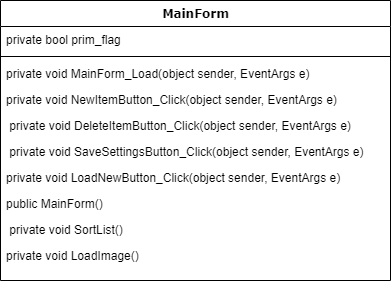

The diagram above was exported from draw.io. Its source (the exported page's mxGraphModel, read from the mxfile embedded in the PNG):
<mxGraphModel dx="2124" dy="592" grid="1" gridSize="10" guides="1" tooltips="1" connect="1" arrows="1" fold="1" page="1" pageScale="1" pageWidth="1100" pageHeight="850" background="#ffffff" math="0" shadow="0">
  <root>
    <mxCell id="0" />
    <mxCell id="1" parent="0" />
    <mxCell id="78961159f06e98e8-17" value="MainForm" style="swimlane;html=1;fontStyle=1;align=center;verticalAlign=top;childLayout=stackLayout;horizontal=1;startSize=26;horizontalStack=0;resizeParent=1;resizeLast=0;collapsible=1;marginBottom=0;swimlaneFillColor=#ffffff;rounded=0;shadow=0;comic=0;labelBackgroundColor=none;strokeWidth=1;fillColor=none;fontFamily=Verdana;fontSize=12" parent="1" vertex="1">
      <mxGeometry x="-140" y="90" width="390" height="280" as="geometry" />
    </mxCell>
    <mxCell id="78961159f06e98e8-26" value="private bool prim_flag" style="text;html=1;strokeColor=none;fillColor=none;align=left;verticalAlign=top;spacingLeft=4;spacingRight=4;whiteSpace=wrap;overflow=hidden;rotatable=0;points=[[0,0.5],[1,0.5]];portConstraint=eastwest;" parent="78961159f06e98e8-17" vertex="1">
      <mxGeometry y="26" width="390" height="26" as="geometry" />
    </mxCell>
    <mxCell id="78961159f06e98e8-19" value="" style="line;html=1;strokeWidth=1;fillColor=none;align=left;verticalAlign=middle;spacingTop=-1;spacingLeft=3;spacingRight=3;rotatable=0;labelPosition=right;points=[];portConstraint=eastwest;" parent="78961159f06e98e8-17" vertex="1">
      <mxGeometry y="52" width="390" height="8" as="geometry" />
    </mxCell>
    <mxCell id="78961159f06e98e8-20" value="private void MainForm_Load(object sender, EventArgs e)" style="text;html=1;strokeColor=none;fillColor=none;align=left;verticalAlign=top;spacingLeft=4;spacingRight=4;whiteSpace=wrap;overflow=hidden;rotatable=0;points=[[0,0.5],[1,0.5]];portConstraint=eastwest;" parent="78961159f06e98e8-17" vertex="1">
      <mxGeometry y="60" width="390" height="26" as="geometry" />
    </mxCell>
    <mxCell id="78961159f06e98e8-27" value="private void NewItemButton_Click(object sender, EventArgs e)" style="text;html=1;strokeColor=none;fillColor=none;align=left;verticalAlign=top;spacingLeft=4;spacingRight=4;whiteSpace=wrap;overflow=hidden;rotatable=0;points=[[0,0.5],[1,0.5]];portConstraint=eastwest;" parent="78961159f06e98e8-17" vertex="1">
      <mxGeometry y="86" width="390" height="26" as="geometry" />
    </mxCell>
    <mxCell id="rNlDoS0EoJrmQJ1xkzHY-11" value="&amp;nbsp;private void DeleteItemButton_Click(object sender, EventArgs e)" style="text;html=1;strokeColor=none;fillColor=none;align=left;verticalAlign=top;spacingLeft=4;spacingRight=4;whiteSpace=wrap;overflow=hidden;rotatable=0;points=[[0,0.5],[1,0.5]];portConstraint=eastwest;" vertex="1" parent="78961159f06e98e8-17">
      <mxGeometry y="112" width="390" height="26" as="geometry" />
    </mxCell>
    <mxCell id="rNlDoS0EoJrmQJ1xkzHY-12" value="&amp;nbsp;private void SaveSettingsButton_Click(object sender, EventArgs e)" style="text;html=1;strokeColor=none;fillColor=none;align=left;verticalAlign=top;spacingLeft=4;spacingRight=4;whiteSpace=wrap;overflow=hidden;rotatable=0;points=[[0,0.5],[1,0.5]];portConstraint=eastwest;" vertex="1" parent="78961159f06e98e8-17">
      <mxGeometry y="138" width="390" height="26" as="geometry" />
    </mxCell>
    <mxCell id="rNlDoS0EoJrmQJ1xkzHY-13" value="private void LoadNewButton_Click(object sender, EventArgs e)" style="text;html=1;strokeColor=none;fillColor=none;align=left;verticalAlign=top;spacingLeft=4;spacingRight=4;whiteSpace=wrap;overflow=hidden;rotatable=0;points=[[0,0.5],[1,0.5]];portConstraint=eastwest;" vertex="1" parent="78961159f06e98e8-17">
      <mxGeometry y="164" width="390" height="26" as="geometry" />
    </mxCell>
    <mxCell id="rNlDoS0EoJrmQJ1xkzHY-14" value="public MainForm()" style="text;html=1;strokeColor=none;fillColor=none;align=left;verticalAlign=top;spacingLeft=4;spacingRight=4;whiteSpace=wrap;overflow=hidden;rotatable=0;points=[[0,0.5],[1,0.5]];portConstraint=eastwest;" vertex="1" parent="78961159f06e98e8-17">
      <mxGeometry y="190" width="390" height="26" as="geometry" />
    </mxCell>
    <mxCell id="rNlDoS0EoJrmQJ1xkzHY-16" value="&amp;nbsp;private void SortList()" style="text;html=1;strokeColor=none;fillColor=none;align=left;verticalAlign=top;spacingLeft=4;spacingRight=4;whiteSpace=wrap;overflow=hidden;rotatable=0;points=[[0,0.5],[1,0.5]];portConstraint=eastwest;" vertex="1" parent="78961159f06e98e8-17">
      <mxGeometry y="216" width="390" height="26" as="geometry" />
    </mxCell>
    <mxCell id="rNlDoS0EoJrmQJ1xkzHY-17" value="private void LoadImage()" style="text;html=1;strokeColor=none;fillColor=none;align=left;verticalAlign=top;spacingLeft=4;spacingRight=4;whiteSpace=wrap;overflow=hidden;rotatable=0;points=[[0,0.5],[1,0.5]];portConstraint=eastwest;" vertex="1" parent="78961159f06e98e8-17">
      <mxGeometry y="242" width="390" height="26" as="geometry" />
    </mxCell>
  </root>
</mxGraphModel>